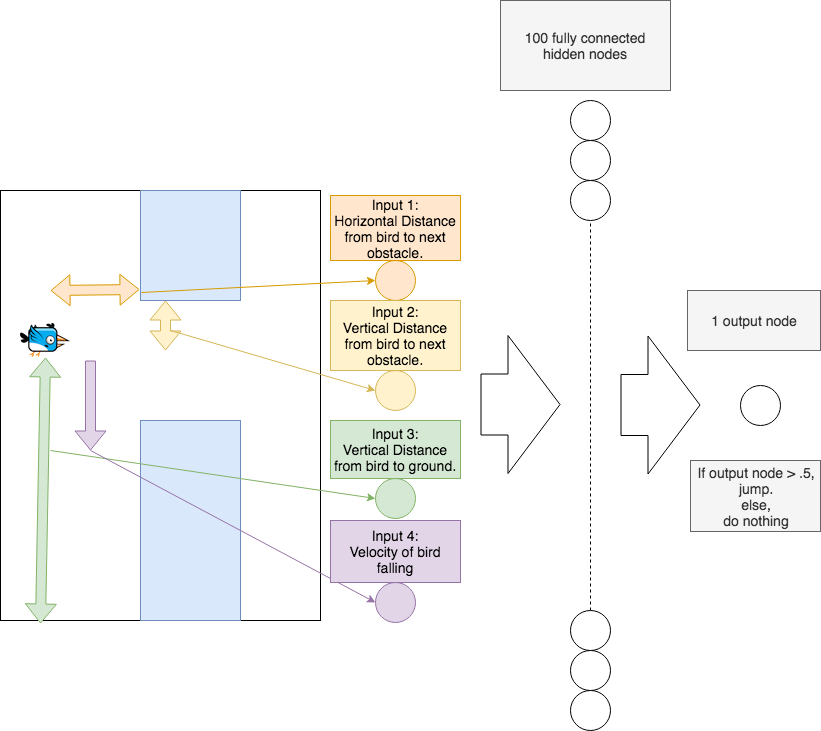

The diagram above was exported from draw.io. Its source (the exported page's mxGraphModel, read from the mxfile embedded in the PNG):
<mxGraphModel dx="929" dy="629" grid="1" gridSize="10" guides="1" tooltips="1" connect="1" arrows="1" fold="1" page="1" pageScale="1" pageWidth="850" pageHeight="1100" math="0" shadow="0">
  <root>
    <mxCell id="0" />
    <mxCell id="1" parent="0" />
    <mxCell id="57YjZtm4lLdu5GaF2tmP-1" value="" style="ellipse;whiteSpace=wrap;html=1;aspect=fixed;fillColor=#ffe6cc;strokeColor=#d79b00;" vertex="1" parent="1">
      <mxGeometry x="405" y="470" width="40" height="40" as="geometry" />
    </mxCell>
    <mxCell id="57YjZtm4lLdu5GaF2tmP-2" value="" style="ellipse;whiteSpace=wrap;html=1;aspect=fixed;fillColor=#fff2cc;strokeColor=#d6b656;" vertex="1" parent="1">
      <mxGeometry x="405" y="580" width="40" height="40" as="geometry" />
    </mxCell>
    <mxCell id="57YjZtm4lLdu5GaF2tmP-3" value="" style="ellipse;whiteSpace=wrap;html=1;aspect=fixed;fillColor=#d5e8d4;strokeColor=#82b366;" vertex="1" parent="1">
      <mxGeometry x="405" y="687.5" width="40" height="40" as="geometry" />
    </mxCell>
    <mxCell id="57YjZtm4lLdu5GaF2tmP-4" value="" style="ellipse;whiteSpace=wrap;html=1;aspect=fixed;fillColor=#e1d5e7;strokeColor=#9673a6;" vertex="1" parent="1">
      <mxGeometry x="405" y="792" width="40" height="40" as="geometry" />
    </mxCell>
    <mxCell id="57YjZtm4lLdu5GaF2tmP-6" value="" style="rounded=0;whiteSpace=wrap;html=1;" vertex="1" parent="1">
      <mxGeometry x="30" y="400" width="320" height="430" as="geometry" />
    </mxCell>
    <mxCell id="57YjZtm4lLdu5GaF2tmP-8" value="" style="shape=image;verticalLabelPosition=bottom;labelBackgroundColor=#ffffff;verticalAlign=top;aspect=fixed;imageAspect=0;image=data:image/png,(base64 omitted: 5140 chars);" vertex="1" parent="1">
      <mxGeometry x="50" y="533" width="50" height="34" as="geometry" />
    </mxCell>
    <mxCell id="57YjZtm4lLdu5GaF2tmP-9" value="" style="rounded=0;whiteSpace=wrap;html=1;fillColor=#dae8fc;strokeColor=#6c8ebf;" vertex="1" parent="1">
      <mxGeometry x="170" y="400" width="100" height="110" as="geometry" />
    </mxCell>
    <mxCell id="57YjZtm4lLdu5GaF2tmP-10" value="" style="rounded=0;whiteSpace=wrap;html=1;fillColor=#dae8fc;strokeColor=#6c8ebf;" vertex="1" parent="1">
      <mxGeometry x="170" y="630" width="100" height="200" as="geometry" />
    </mxCell>
    <mxCell id="57YjZtm4lLdu5GaF2tmP-14" value="" style="shape=flexArrow;endArrow=classic;startArrow=classic;html=1;entryX=0.5;entryY=1;entryDx=0;entryDy=0;exitX=0.124;exitY=1.007;exitDx=0;exitDy=0;exitPerimeter=0;fillColor=#d5e8d4;strokeColor=#82b366;" edge="1" parent="1" source="57YjZtm4lLdu5GaF2tmP-6" target="57YjZtm4lLdu5GaF2tmP-8">
      <mxGeometry width="50" height="50" relative="1" as="geometry">
        <mxPoint x="90" y="650" as="sourcePoint" />
        <mxPoint x="140" y="600" as="targetPoint" />
      </mxGeometry>
    </mxCell>
    <mxCell id="57YjZtm4lLdu5GaF2tmP-15" value="" style="endArrow=classic;html=1;entryX=0;entryY=0.5;entryDx=0;entryDy=0;fillColor=#d5e8d4;strokeColor=#82b366;" edge="1" parent="1" target="57YjZtm4lLdu5GaF2tmP-3">
      <mxGeometry width="50" height="50" relative="1" as="geometry">
        <mxPoint x="80" y="660" as="sourcePoint" />
        <mxPoint x="140" y="680" as="targetPoint" />
      </mxGeometry>
    </mxCell>
    <mxCell id="57YjZtm4lLdu5GaF2tmP-16" value="" style="shape=flexArrow;endArrow=classic;startArrow=classic;html=1;entryX=-0.013;entryY=0.9;entryDx=0;entryDy=0;entryPerimeter=0;fillColor=#ffe6cc;strokeColor=#d79b00;" edge="1" parent="1" target="57YjZtm4lLdu5GaF2tmP-9">
      <mxGeometry width="50" height="50" relative="1" as="geometry">
        <mxPoint x="80" y="500" as="sourcePoint" />
        <mxPoint x="130" y="450" as="targetPoint" />
      </mxGeometry>
    </mxCell>
    <mxCell id="57YjZtm4lLdu5GaF2tmP-17" value="" style="endArrow=classic;html=1;exitX=0.007;exitY=0.927;exitDx=0;exitDy=0;exitPerimeter=0;entryX=0;entryY=0.5;entryDx=0;entryDy=0;fillColor=#ffe6cc;strokeColor=#d79b00;" edge="1" parent="1" source="57YjZtm4lLdu5GaF2tmP-9" target="57YjZtm4lLdu5GaF2tmP-1">
      <mxGeometry width="50" height="50" relative="1" as="geometry">
        <mxPoint x="190" y="570" as="sourcePoint" />
        <mxPoint x="240" y="520" as="targetPoint" />
      </mxGeometry>
    </mxCell>
    <mxCell id="57YjZtm4lLdu5GaF2tmP-18" value="" style="shape=flexArrow;endArrow=classic;startArrow=classic;html=1;entryX=0.25;entryY=1;entryDx=0;entryDy=0;fillColor=#fff2cc;strokeColor=#d6b656;" edge="1" parent="1" target="57YjZtm4lLdu5GaF2tmP-9">
      <mxGeometry width="50" height="50" relative="1" as="geometry">
        <mxPoint x="195" y="560" as="sourcePoint" />
        <mxPoint x="240" y="530" as="targetPoint" />
      </mxGeometry>
    </mxCell>
    <mxCell id="57YjZtm4lLdu5GaF2tmP-19" value="" style="endArrow=classic;html=1;entryX=0;entryY=0.5;entryDx=0;entryDy=0;fillColor=#fff2cc;strokeColor=#d6b656;" edge="1" parent="1" target="57YjZtm4lLdu5GaF2tmP-2">
      <mxGeometry width="50" height="50" relative="1" as="geometry">
        <mxPoint x="200" y="540" as="sourcePoint" />
        <mxPoint x="270" y="530" as="targetPoint" />
      </mxGeometry>
    </mxCell>
    <mxCell id="57YjZtm4lLdu5GaF2tmP-22" value="" style="shape=flexArrow;endArrow=classic;html=1;fillColor=#e1d5e7;strokeColor=#9673a6;" edge="1" parent="1">
      <mxGeometry width="50" height="50" relative="1" as="geometry">
        <mxPoint x="120" y="570" as="sourcePoint" />
        <mxPoint x="120" y="660" as="targetPoint" />
      </mxGeometry>
    </mxCell>
    <mxCell id="57YjZtm4lLdu5GaF2tmP-23" value="" style="endArrow=classic;html=1;fillColor=#e1d5e7;strokeColor=#9673a6;entryX=0;entryY=0.5;entryDx=0;entryDy=0;" edge="1" parent="1" target="57YjZtm4lLdu5GaF2tmP-4">
      <mxGeometry width="50" height="50" relative="1" as="geometry">
        <mxPoint x="120" y="660" as="sourcePoint" />
        <mxPoint x="400" y="780" as="targetPoint" />
      </mxGeometry>
    </mxCell>
    <mxCell id="57YjZtm4lLdu5GaF2tmP-26" value="Input 1:&lt;br style=&quot;font-size: 14px;&quot;&gt;Horizontal Distance from bird to next obstacle.&lt;br style=&quot;font-size: 14px;&quot;&gt;" style="text;html=1;strokeColor=#d79b00;fillColor=#ffe6cc;align=center;verticalAlign=middle;whiteSpace=wrap;rounded=0;fontSize=14;" vertex="1" parent="1">
      <mxGeometry x="360" y="405" width="130" height="65" as="geometry" />
    </mxCell>
    <mxCell id="57YjZtm4lLdu5GaF2tmP-27" value="Input 2:&lt;br style=&quot;font-size: 14px;&quot;&gt;Vertical Distance from bird to next obstacle.&lt;br style=&quot;font-size: 14px;&quot;&gt;" style="text;html=1;strokeColor=#d6b656;fillColor=#fff2cc;align=center;verticalAlign=middle;whiteSpace=wrap;rounded=0;fontSize=14;" vertex="1" parent="1">
      <mxGeometry x="360" y="510" width="130" height="70" as="geometry" />
    </mxCell>
    <mxCell id="57YjZtm4lLdu5GaF2tmP-28" value="Input 3:&lt;br style=&quot;font-size: 14px;&quot;&gt;Vertical Distance from bird to ground.&lt;br style=&quot;font-size: 14px;&quot;&gt;" style="text;html=1;strokeColor=#82b366;fillColor=#d5e8d4;align=center;verticalAlign=middle;whiteSpace=wrap;rounded=0;fontSize=14;" vertex="1" parent="1">
      <mxGeometry x="360" y="630" width="130" height="58" as="geometry" />
    </mxCell>
    <mxCell id="57YjZtm4lLdu5GaF2tmP-29" value="Input 4:&lt;br style=&quot;font-size: 14px;&quot;&gt;Velocity of bird falling&lt;br style=&quot;font-size: 14px;&quot;&gt;" style="text;html=1;strokeColor=#9673a6;fillColor=#e1d5e7;align=center;verticalAlign=middle;whiteSpace=wrap;rounded=0;fontSize=14;" vertex="1" parent="1">
      <mxGeometry x="360" y="730" width="130" height="62" as="geometry" />
    </mxCell>
    <mxCell id="57YjZtm4lLdu5GaF2tmP-31" value="" style="ellipse;whiteSpace=wrap;html=1;aspect=fixed;fontSize=14;" vertex="1" parent="1">
      <mxGeometry x="600" y="310" width="40" height="40" as="geometry" />
    </mxCell>
    <mxCell id="57YjZtm4lLdu5GaF2tmP-32" value="" style="ellipse;whiteSpace=wrap;html=1;aspect=fixed;fontSize=14;" vertex="1" parent="1">
      <mxGeometry x="600" y="350" width="40" height="40" as="geometry" />
    </mxCell>
    <mxCell id="57YjZtm4lLdu5GaF2tmP-33" value="" style="ellipse;whiteSpace=wrap;html=1;aspect=fixed;fontSize=14;" vertex="1" parent="1">
      <mxGeometry x="600" y="390" width="40" height="40" as="geometry" />
    </mxCell>
    <mxCell id="57YjZtm4lLdu5GaF2tmP-34" value="" style="endArrow=none;dashed=1;html=1;fontSize=14;entryX=0.5;entryY=1;entryDx=0;entryDy=0;" edge="1" parent="1" target="57YjZtm4lLdu5GaF2tmP-33">
      <mxGeometry width="50" height="50" relative="1" as="geometry">
        <mxPoint x="620" y="820" as="sourcePoint" />
        <mxPoint x="680" y="490" as="targetPoint" />
      </mxGeometry>
    </mxCell>
    <mxCell id="57YjZtm4lLdu5GaF2tmP-35" value="" style="ellipse;whiteSpace=wrap;html=1;aspect=fixed;fontSize=14;" vertex="1" parent="1">
      <mxGeometry x="600" y="820" width="40" height="40" as="geometry" />
    </mxCell>
    <mxCell id="57YjZtm4lLdu5GaF2tmP-36" value="" style="ellipse;whiteSpace=wrap;html=1;aspect=fixed;fontSize=14;" vertex="1" parent="1">
      <mxGeometry x="600" y="860" width="40" height="40" as="geometry" />
    </mxCell>
    <mxCell id="57YjZtm4lLdu5GaF2tmP-37" value="" style="ellipse;whiteSpace=wrap;html=1;aspect=fixed;fontSize=14;" vertex="1" parent="1">
      <mxGeometry x="600" y="900" width="40" height="40" as="geometry" />
    </mxCell>
    <mxCell id="57YjZtm4lLdu5GaF2tmP-38" value="" style="shape=flexArrow;endArrow=classic;html=1;fontSize=14;width=61;endSize=17;endWidth=76;" edge="1" parent="1">
      <mxGeometry width="50" height="50" relative="1" as="geometry">
        <mxPoint x="510" y="614" as="sourcePoint" />
        <mxPoint x="590" y="614" as="targetPoint" />
      </mxGeometry>
    </mxCell>
    <mxCell id="57YjZtm4lLdu5GaF2tmP-40" value="" style="ellipse;whiteSpace=wrap;html=1;aspect=fixed;fontSize=14;" vertex="1" parent="1">
      <mxGeometry x="770" y="595" width="40" height="40" as="geometry" />
    </mxCell>
    <mxCell id="57YjZtm4lLdu5GaF2tmP-41" value="100 fully connected hidden nodes" style="text;html=1;strokeColor=#666666;fillColor=#f5f5f5;align=center;verticalAlign=middle;whiteSpace=wrap;rounded=0;fontSize=14;fontColor=#333333;" vertex="1" parent="1">
      <mxGeometry x="530" y="210" width="170" height="90" as="geometry" />
    </mxCell>
    <mxCell id="57YjZtm4lLdu5GaF2tmP-42" value="1 output node&lt;br&gt;" style="text;html=1;strokeColor=#666666;fillColor=#f5f5f5;align=center;verticalAlign=middle;whiteSpace=wrap;rounded=0;fontSize=14;fontColor=#333333;" vertex="1" parent="1">
      <mxGeometry x="717" y="500" width="133" height="60" as="geometry" />
    </mxCell>
    <mxCell id="57YjZtm4lLdu5GaF2tmP-43" value="If output node &amp;gt; .5,&lt;br&gt;jump.&lt;br&gt;else,&lt;br&gt;do nothing&lt;br&gt;" style="text;html=1;strokeColor=#666666;fillColor=#f5f5f5;align=center;verticalAlign=middle;whiteSpace=wrap;rounded=0;fontSize=14;fontColor=#333333;" vertex="1" parent="1">
      <mxGeometry x="720" y="670" width="130" height="71" as="geometry" />
    </mxCell>
    <mxCell id="57YjZtm4lLdu5GaF2tmP-44" value="" style="shape=flexArrow;endArrow=classic;html=1;fontSize=14;width=61;endSize=17;endWidth=76;" edge="1" parent="1">
      <mxGeometry width="50" height="50" relative="1" as="geometry">
        <mxPoint x="650" y="614.5" as="sourcePoint" />
        <mxPoint x="730" y="614.5" as="targetPoint" />
      </mxGeometry>
    </mxCell>
  </root>
</mxGraphModel>